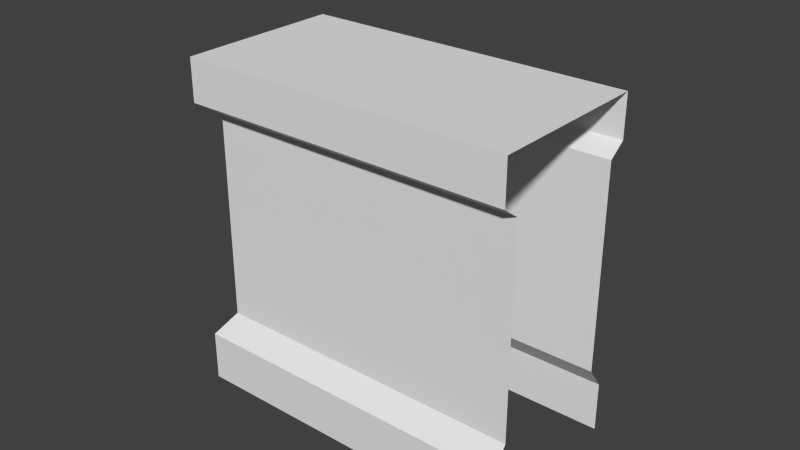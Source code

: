 # Source: dungeon_pixel.blend  (saved by Blender 2.67.0; exported with 4.5.12 LTS)
import bpy
from mathutils import Matrix  # noqa: F401  (used for matrix-valued properties, if any)

bpy.ops.wm.read_factory_settings(use_empty=True)
scene = bpy.context.scene
scene.name = 'Scene'

# ---- collections
col_collection_2 = bpy.data.collections.new('Collection 2'); scene.collection.children.link(col_collection_2)
col_collection_2.hide_render = True
col_collection_2.hide_viewport = True
col_collection_3 = bpy.data.collections.new('Collection 3'); scene.collection.children.link(col_collection_3)
col_collection_4 = bpy.data.collections.new('Collection 4'); scene.collection.children.link(col_collection_4)
col_collection_4.hide_render = True
col_collection_4.hide_viewport = True
col_collection_5 = bpy.data.collections.new('Collection 5'); scene.collection.children.link(col_collection_5)
col_collection_5.hide_render = True
col_collection_5.hide_viewport = True
col_collection_6 = bpy.data.collections.new('Collection 6'); scene.collection.children.link(col_collection_6)
col_collection_6.hide_render = True
col_collection_6.hide_viewport = True
col_collection_7 = bpy.data.collections.new('Collection 7'); scene.collection.children.link(col_collection_7)
col_collection_7.hide_render = True
col_collection_7.hide_viewport = True
col_collection_8 = bpy.data.collections.new('Collection 8'); scene.collection.children.link(col_collection_8)
col_collection_8.hide_render = True
col_collection_8.hide_viewport = True

# ---- world
world_world = bpy.data.worlds.new('World'); scene.world = world_world
world_world.color = (0.05088, 0.05088, 0.05088)
world_world.use_sun_shadow = False
world_world.sun_shadow_jitter_overblur = 0.0
world_world.cycles.sampling_method = 'MANUAL'
world_world.cycles.sample_map_resolution = 256

# ---- meshes
me_plane = bpy.data.meshes.new('Plane')
me_plane.from_pydata([(-1.0, -1.0, 0.0), (1.0, -1.0, 0.0), (-1.0, 1.0, 0.0), (1.0, 1.0, 0.0)], [], [(0, 1, 3, 2)])
_uv = me_plane.uv_layers.new(name='UVMap')
_uv.uv.foreach_set('vector', [0.03538, 0.4098, 0.1906, 0.4098, 0.1906, 0.5651, 0.03538, 0.5651])
me_plane.use_remesh_preserve_volume = False
me_plane.use_remesh_preserve_attributes = False
me_plane.use_mirror_vertex_groups = False
me_plane.use_paint_bone_selection = False
me_plane.use_paint_mask = True
me_plane.update()
me_plane_003 = bpy.data.meshes.new('Plane.003')
me_plane_003.from_pydata([(-1.0, -0.5, 0.0), (1.0, -0.5, 0.0), (-1.0, 0.5, 0.0), (1.0, 0.5, 0.0), (-1.0, -0.5, 2.0), (1.0, -0.5, 2.0), (-1.0, 0.5, 2.0), (1.0, 0.5, 2.0), (-1.0, -0.5, 0.3), (1.0, -0.5, 0.3), (1.0, 0.5, 0.3), (-1.0, 0.5, 0.3), (1.0, -0.5, 1.745), (-1.0, -0.5, 1.745), (-1.0, 0.5, 1.745), (1.0, 0.5, 1.745), (-0.9, -0.4, 1.673), (1.0, -0.4, 1.673), (1.0, 0.4, 1.673), (-0.9, 0.4, 1.673), (1.0, 0.4, 0.4373), (-0.9, 0.4, 0.4373), (-0.9, -0.4, 0.4373), (1.0, -0.4, 0.4373)], [], [(15, 14, 6, 7), (13, 12, 5, 4), (4, 5, 7, 6), (0, 1, 9, 8), (3, 2, 11, 10), (16, 17, 12, 13), (18, 19, 14, 15), (22, 23, 17, 16), (20, 21, 19, 18), (10, 11, 21, 20), (8, 9, 23, 22), (14, 13, 4, 6), (19, 16, 13, 14), (21, 22, 16, 19), (22, 21, 11, 8), (8, 11, 2, 0)])
_uv = me_plane_003.uv_layers.new(name='UVMap')
_uv.uv.foreach_set('vector', [0.6493, 0.005415, 0.6493, 0.1519, 0.6306, 0.1519, 0.6306, 0.005415, 0.6263, 0.005415, 0.6263, 0.1519, 0.6076, 0.1519, 0.6076, 0.005415, 0.3688, 0.234, 0.4551, 0.234, 0.4551, 0.3072, 0.3688, 0.3072, 0.4763, 0.005415, 0.4763, 0.1519, 0.4543, 0.1519, 0.4543, 0.005415, 0.4806, 0.1519, 0.4806, 0.005415, 0.5026, 0.005415, 0.5026, 0.1519, 0.4665, 0.1636, 0.3537, 0.1636, 0.3568, 0.1563, 0.4756, 0.1563, 0.3537, 0.2222, 0.4665, 0.2222, 0.4756, 0.2296, 0.3568, 0.2296, 0.4442, 0.01274, 0.4442, 0.1519, 0.3537, 0.1519, 0.3537, 0.01274, 0.5127, 0.1519, 0.5127, 0.01274, 0.6032, 0.01274, 0.6032, 0.1519, 0.5026, 0.1519, 0.5026, 0.005415, 0.5127, 0.01274, 0.5127, 0.1519, 0.4543, 0.005415, 0.4543, 0.1519, 0.4442, 0.1519, 0.4442, 0.01274, 0.3537, 0.3072, 0.3537, 0.234, 0.3688, 0.234, 0.3688, 0.3072, 0.4665, 0.2222, 0.4665, 0.1636, 0.4756, 0.1563, 0.4756, 0.2296, 0.488, 0.1865, 0.5466, 0.1865, 0.5466, 0.2597, 0.488, 0.2597, 0.5466, 0.1865, 0.488, 0.1865, 0.4806, 0.1741, 0.5539, 0.1741, 0.5539, 0.1741, 0.4806, 0.1741, 0.4806, 0.1563, 0.5539, 0.1563])
me_plane_003.use_remesh_preserve_volume = False
me_plane_003.use_remesh_preserve_attributes = False
me_plane_003.use_mirror_vertex_groups = False
me_plane_003.use_paint_bone_selection = False
me_plane_003.use_paint_mask = True
me_plane_003.update()
me_plane_001 = bpy.data.meshes.new('Plane.001')
me_plane_001.from_pydata([(-1.0, -0.5, 0.0), (1.0, -0.5, 0.0), (-1.0, 0.5, 0.0), (1.0, 0.5, 0.0), (-1.0, -0.5, 2.0), (1.0, -0.5, 2.0), (-1.0, 0.5, 2.0), (1.0, 0.5, 2.0), (-1.0, -0.5, 0.3), (1.0, -0.5, 0.3), (1.0, 0.5, 0.3), (-1.0, 0.5, 0.3), (1.0, -0.5, 1.745), (-1.0, -0.5, 1.745), (-1.0, 0.5, 1.745), (1.0, 0.5, 1.745), (-1.0, -0.4, 1.673), (1.0, -0.4, 1.673), (1.0, 0.4, 1.673), (-1.0, 0.4, 1.673), (1.0, 0.4, 0.4373), (-1.0, 0.4, 0.4373), (-1.0, -0.4, 0.4373), (1.0, -0.4, 0.4373)], [], [(15, 14, 6, 7), (13, 12, 5, 4), (4, 5, 7, 6), (0, 1, 9, 8), (3, 2, 11, 10), (16, 17, 12, 13), (18, 19, 14, 15), (22, 23, 17, 16), (20, 21, 19, 18), (10, 11, 21, 20), (8, 9, 23, 22)])
_uv = me_plane_001.uv_layers.new(name='UVMap')
_uv.uv.foreach_set('vector', [0.0412, 0.01625, 0.0412, 0.1619, 0.02041, 0.1619, 0.02041, 0.01625, 0.1835, 0.1848, 0.02041, 0.1848, 0.02041, 0.1662, 0.1835, 0.1662, 0.1883, 0.1619, 0.1883, 0.01625, 0.2699, 0.01625, 0.2699, 0.1619, 0.1835, 0.3119, 0.02041, 0.3119, 0.02041, 0.29, 0.1835, 0.29, 0.1835, 0.01625, 0.1835, 0.1619, 0.159, 0.1619, 0.159, 0.01625, 0.1835, 0.1901, 0.02041, 0.1901, 0.02041, 0.1848, 0.1835, 0.1848, 0.04709, 0.01625, 0.04709, 0.1619, 0.0412, 0.1619, 0.0412, 0.01625, 0.1835, 0.28, 0.02041, 0.28, 0.02041, 0.1901, 0.1835, 0.1901, 0.1478, 0.01625, 0.1478, 0.1619, 0.04709, 0.1619, 0.04709, 0.01625, 0.159, 0.01625, 0.159, 0.1619, 0.1478, 0.1619, 0.1478, 0.01625, 0.1835, 0.29, 0.02041, 0.29, 0.02041, 0.28, 0.1835, 0.28])
me_plane_001.use_remesh_preserve_volume = False
me_plane_001.use_remesh_preserve_attributes = False
me_plane_001.use_mirror_vertex_groups = False
me_plane_001.use_paint_bone_selection = False
me_plane_001.use_paint_mask = True
me_plane_001.update()
me_plane_004 = bpy.data.meshes.new('Plane.004')
me_plane_004.from_pydata([(1.0, 0.5, 0.3), (0.5, 0.5, 0.3), (1.0, -0.5, 0.3), (-1.0, -0.5, 2.0), (-1.0, -0.5, 0.0), (1.0, 0.5, 0.0), (-0.5, 1.0, 0.0), (-1.0, 0.5, 0.0), (1.0, -0.5, 0.0), (0.5, 1.0, 0.0), (0.5, -0.5, 0.3), (-0.5, -0.5, 0.3), (-1.0, -0.5, 0.3), (0.5, 0.5, 0.0), (-0.5, 0.5, 0.0), (-0.5, -0.5, 0.0), (0.5, -0.5, 0.0), (1.0, 0.5, 2.0), (-0.5, 1.0, 2.0), (-1.0, 0.5, 2.0), (1.0, -0.5, 2.0), (0.5, 1.0, 2.0), (0.5, 0.5, 2.0), (-0.5, 0.5, 2.0), (-0.5, -0.5, 2.0), (0.5, -0.5, 2.0), (0.5, 1.0, 0.3), (-1.0, 0.5, 0.3), (-0.5, 0.5, 0.3), (-0.5, 1.0, 0.3), (-0.5, 1.0, 1.745), (-1.0, 0.5, 1.745), (-0.5, 0.5, 1.745), (0.5, 1.0, 1.745), (0.5, 0.5, 1.745), (1.0, 0.5, 1.745), (-1.0, -0.5, 1.745), (-0.5, -0.5, 1.745), (0.5, -0.5, 1.745), (1.0, -0.5, 1.745), (-1.0, -0.4, 0.4445), (-0.5, -0.4, 0.4445), (0.5, -0.4, 0.4445), (1.0, -0.4, 0.4445), (-0.5, -0.4, 1.68), (-1.0, -0.4, 1.68), (1.0, -0.4, 1.68), (0.5, -0.4, 1.68), (-0.4, 1.0, 0.4445), (-1.0, 0.4, 0.4445), (-0.4, 0.4, 0.4445), (0.4, 1.0, 0.4445), (0.4, 0.4, 0.4445), (1.0, 0.4, 0.4445), (-0.4, 0.4, 1.68), (-0.4, 1.0, 1.68), (-1.0, 0.4, 1.68), (1.0, 0.4, 1.68), (0.4, 1.0, 1.68), (0.4, 0.4, 1.68)], [], [(6, 14, 28, 29), (7, 27, 28, 14), (9, 26, 1, 13), (36, 37, 24, 3), (13, 1, 0, 5), (16, 8, 2, 10), (4, 15, 11, 12), (38, 39, 20, 25), (31, 19, 23, 32), (30, 32, 23, 18), (34, 22, 17, 35), (33, 21, 22, 34), (19, 3, 24, 23), (18, 23, 22, 21), (22, 25, 20, 17), (24, 25, 22, 23), (56, 31, 32, 54), (55, 54, 32, 30), (59, 34, 35, 57), (58, 33, 34, 59), (45, 44, 37, 36), (15, 16, 10, 11), (47, 46, 39, 38), (42, 41, 11, 10), (12, 11, 41, 40), (47, 44, 41, 42), (10, 2, 43, 42), (44, 47, 38, 37), (40, 41, 44, 45), (37, 38, 25, 24), (42, 43, 46, 47), (27, 49, 50, 28), (29, 28, 50, 48), (1, 52, 53, 0), (26, 51, 52, 1), (49, 56, 54, 50), (48, 50, 54, 55), (52, 59, 57, 53), (51, 58, 59, 52)])
_uv = me_plane_004.uv_layers.new(name='UVMap')
_uv.uv.foreach_set('vector', [0.8184, 0.8618, 0.855, 0.8618, 0.855, 0.8798, 0.8184, 0.8798, 0.814, 0.9215, 0.792, 0.9215, 0.792, 0.8849, 0.814, 0.8849, 0.9062, 0.832, 0.9062, 0.8139, 0.9428, 0.8139, 0.9428, 0.832, 0.9748, 0.8409, 0.9748, 0.8776, 0.9561, 0.8776, 0.9561, 0.8409, 0.9034, 0.8409, 0.9034, 0.8629, 0.8668, 0.8629, 0.8668, 0.8409, 0.814, 0.8365, 0.814, 0.8732, 0.792, 0.8732, 0.792, 0.8365, 0.814, 0.7266, 0.814, 0.7633, 0.792, 0.7633, 0.792, 0.7266, 0.9748, 0.9508, 0.9748, 0.9874, 0.9561, 0.9874, 0.9561, 0.9508, 0.814, 0.9625, 0.7953, 0.9625, 0.7953, 0.9259, 0.814, 0.9259, 0.8963, 0.7266, 0.8963, 0.7633, 0.8809, 0.7633, 0.8809, 0.7266, 0.7787, 0.9625, 0.76, 0.9625, 0.76, 0.9259, 0.7787, 0.9259, 0.9305, 0.9653, 0.9151, 0.9653, 0.9151, 0.9287, 0.9305, 0.9287, 0.9018, 0.7633, 0.9018, 0.8365, 0.8809, 0.8365, 0.8809, 0.7633, 0.8809, 0.7266, 0.8809, 0.7633, 0.8393, 0.7633, 0.8393, 0.7266, 0.8393, 0.7633, 0.8393, 0.8365, 0.8184, 0.8365, 0.8184, 0.7633, 0.8809, 0.8365, 0.8393, 0.8365, 0.8393, 0.7633, 0.8809, 0.7633, 0.6935, 0.9699, 0.6909, 0.9625, 0.7217, 0.9625, 0.7304, 0.9699, 0.7304, 0.9259, 0.7304, 0.9699, 0.7217, 0.9625, 0.7217, 0.9259, 0.7909, 0.9628, 0.7836, 0.9592, 0.7836, 0.9285, 0.7909, 0.9259, 0.9349, 0.9287, 0.9436, 0.9287, 0.9436, 0.9653, 0.9349, 0.9727, 0.9865, 0.8435, 0.9865, 0.8742, 0.9792, 0.8716, 0.9792, 0.8409, 0.814, 0.7633, 0.814, 0.8365, 0.792, 0.8365, 0.792, 0.7633, 0.9865, 0.9357, 0.9865, 0.9664, 0.9792, 0.9638, 0.9792, 0.9331, 0.7815, 0.8365, 0.7815, 0.7633, 0.792, 0.7633, 0.792, 0.8365, 0.792, 0.7266, 0.792, 0.7633, 0.7815, 0.7633, 0.7815, 0.7266, 0.6909, 0.8365, 0.6909, 0.7633, 0.7815, 0.7633, 0.7815, 0.8365, 0.792, 0.8365, 0.792, 0.8732, 0.7815, 0.8732, 0.7815, 0.8365, 0.9865, 0.8742, 0.9865, 0.9357, 0.9792, 0.9331, 0.9792, 0.8716, 0.7815, 0.7266, 0.7815, 0.7633, 0.6909, 0.7633, 0.6909, 0.7266, 0.9748, 0.8776, 0.9748, 0.9508, 0.9561, 0.9508, 0.9561, 0.8776, 0.7815, 0.8365, 0.7815, 0.8732, 0.6909, 0.8732, 0.6909, 0.8365, 0.792, 0.9215, 0.7815, 0.9215, 0.7815, 0.8776, 0.792, 0.8849, 0.8184, 0.8798, 0.855, 0.8798, 0.8624, 0.8927, 0.8184, 0.8927, 0.9034, 0.8629, 0.9107, 0.8735, 0.8668, 0.8735, 0.8668, 0.8629, 0.9062, 0.8139, 0.9062, 0.8011, 0.9501, 0.8011, 0.9428, 0.8139, 0.7815, 0.9215, 0.6909, 0.9215, 0.6909, 0.8776, 0.7815, 0.8776, 0.8184, 0.8927, 0.8624, 0.8927, 0.8624, 0.9671, 0.8184, 0.9671, 0.9107, 0.8735, 0.9107, 0.964, 0.8668, 0.964, 0.8668, 0.8735, 0.9062, 0.8011, 0.9062, 0.7266, 0.9501, 0.7266, 0.9501, 0.8011])
me_plane_004.use_remesh_preserve_volume = False
me_plane_004.use_remesh_preserve_attributes = False
me_plane_004.use_mirror_vertex_groups = False
me_plane_004.use_paint_bone_selection = False
me_plane_004.use_paint_mask = True
me_plane_004.update()
me_plane_002 = bpy.data.meshes.new('Plane.002')
me_plane_002.from_pydata([(1.0, 0.5, 0.3), (0.5, 0.5, 0.3), (0.5, -1.0, 0.3), (1.0, -0.5, 0.3), (-1.0, -0.5, 2.0), (-1.0, -0.5, 0.0), (0.5, -1.0, 0.0), (1.0, 0.5, 0.0), (-0.5, 1.0, 0.0), (-1.0, 0.5, 0.0), (-0.5, -1.0, 0.0), (1.0, -0.5, 0.0), (0.5, 1.0, 0.0), (0.5, -0.5, 0.3), (-0.5, -1.0, 0.3), (-0.5, -0.5, 0.3), (-1.0, -0.5, 0.3), (0.5, 0.5, 0.0), (-0.5, 0.5, 0.0), (-0.5, -0.5, 0.0), (0.5, -0.5, 0.0), (0.5, -1.0, 2.0), (1.0, 0.5, 2.0), (-0.5, 1.0, 2.0), (-1.0, 0.5, 2.0), (-0.5, -1.0, 2.0), (1.0, -0.5, 2.0), (0.5, 1.0, 2.0), (0.5, 0.5, 2.0), (-0.5, 0.5, 2.0), (-0.5, -0.5, 2.0), (0.5, -0.5, 2.0), (0.5, 1.0, 0.3), (-1.0, 0.5, 0.3), (-0.5, 0.5, 0.3), (-0.5, 1.0, 0.3), (-0.5, 1.0, 1.745), (-1.0, 0.5, 1.745), (-0.5, 0.5, 1.745), (0.5, 1.0, 1.745), (0.5, 0.5, 1.745), (1.0, 0.5, 1.745), (-0.5, -1.0, 1.745), (-1.0, -0.5, 1.745), (-0.5, -0.5, 1.745), (0.5, -1.0, 1.745), (0.5, -0.5, 1.745), (1.0, -0.5, 1.745), (-0.4, -1.0, 0.4445), (-1.0, -0.4, 0.4445), (-0.4, -0.4, 0.4445), (0.4, -1.0, 0.4445), (0.4, -0.4, 0.4445), (1.0, -0.4, 0.4445), (-0.4, -0.4, 1.68), (-0.4, -1.0, 1.68), (-1.0, -0.4, 1.68), (1.0, -0.4, 1.68), (0.4, -1.0, 1.68), (0.4, -0.4, 1.68), (-0.4, 1.0, 0.4445), (-1.0, 0.4, 0.4445), (-0.4, 0.4, 0.4445), (0.4, 1.0, 0.4445), (0.4, 0.4, 0.4445), (1.0, 0.4, 0.4445), (-0.4, 0.4, 1.68), (-0.4, 1.0, 1.68), (-1.0, 0.4, 1.68), (1.0, 0.4, 1.68), (0.4, 1.0, 1.68), (0.4, 0.4, 1.68)], [], [(8, 18, 34, 35), (42, 25, 30, 44), (9, 33, 34, 18), (12, 32, 1, 17), (43, 44, 30, 4), (17, 1, 0, 7), (20, 11, 3, 13), (45, 46, 31, 21), (6, 20, 13, 2), (5, 19, 15, 16), (46, 47, 26, 31), (10, 14, 15, 19), (37, 24, 29, 38), (36, 38, 29, 23), (40, 28, 22, 41), (39, 27, 28, 40), (24, 4, 30, 29), (23, 29, 28, 27), (28, 31, 26, 22), (30, 25, 21, 31), (30, 31, 28, 29), (68, 37, 38, 66), (67, 66, 38, 36), (71, 40, 41, 69), (70, 39, 40, 71), (55, 42, 44, 54), (56, 54, 44, 43), (58, 59, 46, 45), (59, 57, 47, 46), (14, 48, 50, 15), (16, 15, 50, 49), (2, 13, 52, 51), (13, 3, 53, 52), (48, 55, 54, 50), (49, 50, 54, 56), (51, 52, 59, 58), (52, 53, 57, 59), (33, 61, 62, 34), (35, 34, 62, 60), (1, 64, 65, 0), (32, 63, 64, 1), (61, 68, 66, 62), (60, 62, 66, 67), (64, 71, 69, 65), (63, 70, 71, 64)])
_uv = me_plane_002.uv_layers.new(name='UVMap')
_uv.uv.foreach_set('vector', [0.1219, 0.8043, 0.1661, 0.8043, 0.1661, 0.8305, 0.1219, 0.8305, 0.3265, 0.8971, 0.3039, 0.8971, 0.3039, 0.8533, 0.3265, 0.8533, 0.2986, 0.6239, 0.2986, 0.6502, 0.2545, 0.6502, 0.2545, 0.6239, 0.005318, 0.9513, 0.005318, 0.9251, 0.04949, 0.9251, 0.04949, 0.9513, 0.3569, 0.6606, 0.3128, 0.6606, 0.3128, 0.6485, 0.3569, 0.6485, 0.1961, 0.799, 0.1961, 0.7728, 0.2403, 0.7728, 0.2403, 0.799, 0.3622, 0.6677, 0.3622, 0.6239, 0.3767, 0.6239, 0.3767, 0.6677, 0.277, 0.9513, 0.277, 0.9951, 0.2545, 0.9951, 0.2545, 0.9513, 0.1873, 0.8043, 0.2315, 0.8043, 0.2315, 0.8305, 0.1873, 0.8305, 0.3596, 0.8971, 0.3596, 0.8533, 0.374, 0.8533, 0.374, 0.8971, 0.3128, 0.8047, 0.3569, 0.8047, 0.3569, 0.8169, 0.3128, 0.8169, 0.06363, 0.9513, 0.06363, 0.9251, 0.1078, 0.9251, 0.1078, 0.9513, 0.2986, 0.7767, 0.2986, 0.799, 0.2545, 0.799, 0.2545, 0.7767, 0.3759, 0.9023, 0.3759, 0.9461, 0.3534, 0.9461, 0.3534, 0.9023, 0.1961, 0.6463, 0.1961, 0.6239, 0.2403, 0.6239, 0.2403, 0.6463, 0.3543, 0.8971, 0.3318, 0.8971, 0.3318, 0.8533, 0.3543, 0.8533, 0.1378, 0.799, 0.04949, 0.799, 0.04949, 0.7553, 0.1378, 0.7553, 0.182, 0.7553, 0.1378, 0.7553, 0.1378, 0.6677, 0.182, 0.6677, 0.1378, 0.6677, 0.04949, 0.6677, 0.04949, 0.6239, 0.1378, 0.6239, 0.04949, 0.7553, 0.005318, 0.7553, 0.005318, 0.6677, 0.04949, 0.6677, 0.04949, 0.7553, 0.04949, 0.6677, 0.1378, 0.6677, 0.1378, 0.7553, 0.2986, 0.771, 0.2986, 0.7767, 0.2545, 0.7767, 0.2456, 0.771, 0.2911, 0.9513, 0.2911, 0.9954, 0.2823, 0.9911, 0.2823, 0.9544, 0.1873, 0.652, 0.1961, 0.6463, 0.2403, 0.6463, 0.2403, 0.652, 0.3711, 0.8325, 0.3622, 0.8294, 0.3622, 0.7928, 0.3711, 0.7885, 0.3039, 0.6271, 0.3128, 0.6239, 0.3128, 0.6606, 0.3039, 0.6711, 0.3569, 0.6711, 0.3039, 0.6711, 0.3128, 0.6606, 0.3569, 0.6606, 0.3039, 0.8383, 0.3039, 0.7942, 0.3128, 0.8047, 0.3128, 0.8414, 0.3039, 0.7942, 0.3569, 0.7942, 0.3569, 0.8047, 0.3128, 0.8047, 0.06363, 0.9251, 0.06363, 0.9124, 0.1166, 0.9124, 0.1078, 0.9251, 0.3622, 0.7833, 0.3622, 0.7395, 0.3711, 0.7307, 0.3711, 0.7833, 0.1873, 0.8305, 0.2315, 0.8305, 0.2403, 0.8432, 0.1873, 0.8432, 0.3711, 0.6817, 0.3711, 0.7255, 0.3622, 0.7255, 0.3622, 0.673, 0.06363, 0.9124, 0.06363, 0.8043, 0.1166, 0.8043, 0.1166, 0.9124, 0.3569, 0.73, 0.3039, 0.73, 0.3039, 0.6711, 0.3569, 0.6711, 0.1873, 0.8432, 0.2403, 0.8432, 0.2403, 0.9513, 0.1873, 0.9513, 0.3039, 0.7353, 0.3569, 0.7353, 0.3569, 0.7942, 0.3039, 0.7942, 0.2986, 0.6502, 0.2986, 0.6629, 0.2456, 0.6629, 0.2545, 0.6502, 0.1219, 0.8305, 0.1661, 0.8305, 0.1749, 0.8432, 0.1219, 0.8432, 0.1961, 0.7728, 0.1873, 0.7601, 0.2403, 0.7601, 0.2403, 0.7728, 0.005318, 0.9251, 0.005318, 0.9124, 0.05833, 0.9124, 0.04949, 0.9251, 0.2986, 0.6629, 0.2986, 0.771, 0.2456, 0.771, 0.2456, 0.6629, 0.1219, 0.8432, 0.1749, 0.8432, 0.1749, 0.9513, 0.1219, 0.9513, 0.1873, 0.7601, 0.1873, 0.652, 0.2403, 0.652, 0.2403, 0.7601, 0.005318, 0.9124, 0.005318, 0.8043, 0.05833, 0.8043, 0.05833, 0.9124])
me_plane_002.use_remesh_preserve_volume = False
me_plane_002.use_remesh_preserve_attributes = False
me_plane_002.use_mirror_vertex_groups = False
me_plane_002.use_paint_bone_selection = False
me_plane_002.use_paint_mask = True
me_plane_002.update()
me_plane_006 = bpy.data.meshes.new('Plane.006')
me_plane_006.from_pydata([(0.5, 0.5, 0.3), (-1.0, -0.5, 2.0), (-1.0, -0.5, 0.0), (-0.5, 1.0, 0.0), (-1.0, 0.5, 0.0), (0.5, 1.0, 0.0), (0.5, -0.5, 0.3), (-0.5, -0.5, 0.3), (-1.0, -0.5, 0.3), (0.5, 0.5, 0.0), (-0.5, 0.5, 0.0), (-0.5, -0.5, 0.0), (0.5, -0.5, 0.0), (-0.5, 1.0, 2.0), (-1.0, 0.5, 2.0), (0.5, 1.0, 2.0), (0.5, 0.5, 2.0), (-0.5, 0.5, 2.0), (-0.5, -0.5, 2.0), (0.5, -0.5, 2.0), (0.5, 1.0, 0.3), (-1.0, 0.5, 0.3), (-0.5, 0.5, 0.3), (-0.5, 1.0, 0.3), (-0.5, 1.0, 1.745), (-1.0, 0.5, 1.745), (-0.5, 0.5, 1.745), (0.5, 1.0, 1.745), (0.5, 0.5, 1.745), (-1.0, -0.5, 1.745), (-0.5, -0.5, 1.745), (0.5, -0.5, 1.745), (-1.0, -0.4, 0.4445), (-0.5, -0.4, 0.4445), (0.4, -0.4, 0.4445), (-0.5, -0.4, 1.68), (-1.0, -0.4, 1.68), (-0.4, 1.0, 0.4445), (-1.0, 0.4, 0.4445), (-0.4, 0.4, 0.4445), (0.4, 1.0, 0.4445), (0.4, 0.5, 0.4445), (-0.4, 0.4, 1.68), (-0.4, 1.0, 1.68), (-1.0, 0.4, 1.68), (0.4, 1.0, 1.68), (0.4, 0.5, 1.68), (0.4, -0.4, 1.68)], [], [(3, 10, 22, 23), (4, 21, 22, 10), (5, 20, 0, 9), (29, 30, 18, 1), (2, 11, 7, 8), (25, 14, 17, 26), (24, 26, 17, 13), (27, 15, 16, 28), (14, 1, 18, 17), (13, 17, 16, 15), (18, 19, 16, 17), (44, 25, 26, 42), (43, 42, 26, 24), (45, 27, 28, 46), (36, 35, 30, 29), (11, 12, 6, 7), (34, 33, 7, 6), (8, 7, 33, 32), (32, 33, 35, 36), (30, 31, 19, 18), (21, 38, 39, 22), (23, 22, 39, 37), (20, 40, 41, 0), (38, 44, 42, 39), (37, 39, 42, 43), (40, 45, 46, 41), (47, 35, 33, 34), (35, 47, 31, 30), (46, 28, 31, 47), (41, 46, 47, 34), (28, 16, 19, 31), (9, 0, 6, 12), (0, 41, 34, 6)])
_uv = me_plane_006.uv_layers.new(name='UVMap')
_uv.uv.foreach_set('vector', [0.4582, 0.3616, 0.4933, 0.3616, 0.4933, 0.3789, 0.4582, 0.3789, 0.4921, 0.5928, 0.471, 0.5928, 0.471, 0.5576, 0.4921, 0.5576, 0.3571, 0.4512, 0.3571, 0.4686, 0.322, 0.4686, 0.322, 0.4512, 0.5046, 0.447, 0.5046, 0.4119, 0.5225, 0.4119, 0.5225, 0.447, 0.3698, 0.3416, 0.3698, 0.3767, 0.3487, 0.3767, 0.3487, 0.3416, 0.3116, 0.5917, 0.2937, 0.5917, 0.2937, 0.5565, 0.3116, 0.5565, 0.374, 0.4916, 0.4091, 0.4916, 0.4091, 0.5064, 0.374, 0.5064, 0.5193, 0.5723, 0.5046, 0.5723, 0.5046, 0.5372, 0.5193, 0.5372, 0.4091, 0.4864, 0.4794, 0.4864, 0.4794, 0.5064, 0.4091, 0.5064, 0.374, 0.5064, 0.4091, 0.5064, 0.4091, 0.5464, 0.374, 0.5464, 0.4794, 0.5064, 0.4794, 0.5464, 0.4091, 0.5464, 0.4091, 0.5064, 0.2541, 0.5987, 0.2517, 0.5917, 0.2811, 0.5917, 0.2895, 0.5987, 0.2895, 0.5565, 0.2895, 0.5987, 0.2811, 0.5917, 0.2811, 0.5565, 0.4794, 0.597, 0.4794, 0.6054, 0.4443, 0.6054, 0.4443, 0.597, 0.3683, 0.4537, 0.3683, 0.4832, 0.3613, 0.4807, 0.3613, 0.4512, 0.3698, 0.3767, 0.3698, 0.447, 0.3487, 0.447, 0.3487, 0.3767, 0.3385, 0.44, 0.3385, 0.3767, 0.3487, 0.3767, 0.3487, 0.447, 0.3487, 0.3416, 0.3487, 0.3767, 0.3385, 0.3767, 0.3385, 0.3416, 0.3385, 0.3416, 0.3385, 0.3767, 0.2517, 0.3767, 0.2517, 0.3416, 0.5046, 0.4119, 0.5046, 0.3416, 0.5225, 0.3416, 0.5225, 0.4119, 0.471, 0.5928, 0.4608, 0.5928, 0.4608, 0.5506, 0.471, 0.5576, 0.4582, 0.3789, 0.4933, 0.3789, 0.5004, 0.3912, 0.4582, 0.3912, 0.3571, 0.4686, 0.3571, 0.4809, 0.322, 0.4809, 0.322, 0.4686, 0.4608, 0.5928, 0.374, 0.5928, 0.374, 0.5506, 0.4608, 0.5506, 0.4582, 0.3912, 0.5004, 0.3912, 0.5004, 0.4627, 0.4582, 0.4627, 0.3571, 0.4809, 0.3571, 0.5523, 0.322, 0.5523, 0.322, 0.4809, 0.2517, 0.44, 0.2517, 0.3767, 0.3385, 0.3767, 0.3385, 0.44, 0.3683, 0.4832, 0.3683, 0.5362, 0.3613, 0.5396, 0.3613, 0.4807, 0.4443, 0.597, 0.4443, 0.6054, 0.374, 0.6054, 0.381, 0.597, 0.322, 0.4809, 0.322, 0.5523, 0.2587, 0.5523, 0.2587, 0.4809, 0.5193, 0.5372, 0.5046, 0.5372, 0.5046, 0.4669, 0.5193, 0.4669, 0.322, 0.4512, 0.322, 0.4686, 0.2517, 0.4686, 0.2517, 0.4512, 0.322, 0.4686, 0.322, 0.4809, 0.2587, 0.4809, 0.2517, 0.4686])
me_plane_006.use_remesh_preserve_volume = False
me_plane_006.use_remesh_preserve_attributes = False
me_plane_006.use_mirror_vertex_groups = False
me_plane_006.use_paint_bone_selection = False
me_plane_006.use_paint_mask = True
me_plane_006.update()
me_plane_005 = bpy.data.meshes.new('Plane.005')
me_plane_005.from_pydata([(-1.0, -0.5, 0.0), (1.0, -0.5, 0.0), (-1.0, 0.5, 0.0), (1.0, 0.5, 0.0), (-1.0, -0.5, 2.0), (1.0, -0.5, 2.0), (-1.0, 0.5, 2.0), (1.0, 0.5, 2.0), (-1.0, -0.5, 0.3), (1.0, -0.5, 0.3), (1.0, 0.5, 0.3), (-1.0, 0.5, 0.3), (1.0, -0.5, 1.745), (-1.0, -0.5, 1.745), (-1.0, 0.5, 1.745), (1.0, 0.5, 1.745), (-1.0, -0.4, 1.673), (1.0, -0.4, 1.673), (1.0, 0.4, 1.673), (-1.0, 0.4, 1.673), (1.0, 0.4, 0.4373), (-1.0, 0.4, 0.4373), (-1.0, -0.4, 0.4373), (1.0, -0.4, 0.4373), (0.0, -0.5, 2.0), (0.0, 0.5, 2.0), (-1.0, 0.0, 2.0), (1.0, 0.0, 2.0), (0.0, 0.0, 2.0), (0.5, -0.5, 2.0), (-0.5, 0.5, 2.0), (-1.0, 0.25, 2.0), (1.0, 0.25, 2.0), (-0.5, -0.5, 2.0), (0.5, 0.5, 2.0), (-1.0, -0.25, 2.0), (1.0, -0.25, 2.0), (0.0, 0.25, 2.0), (0.0, -0.25, 2.0), (-0.5, 0.0, 2.0), (0.5, 0.0, 2.0), (0.5, 0.25, 2.0), (-0.5, 0.25, 2.0), (-0.5, -0.25, 2.0), (0.5, -0.25, 2.0), (-1.0, 0.0, 2.3), (-1.0, 0.25, 2.3), (-1.0, -0.25, 2.3), (-0.5, 0.0, 2.3), (-0.5, 0.25, 2.3), (-0.5, -0.25, 2.3), (0.0, 0.0, 2.3), (0.0, 0.25, 2.3), (0.0, -0.25, 2.3), (0.5, 0.0, 2.3), (0.5, 0.25, 2.3), (0.5, -0.25, 2.3)], [], [(15, 14, 6, 30, 25, 34, 7), (13, 12, 5, 29, 24, 33, 4), (41, 32, 7, 34), (0, 1, 9, 8), (3, 2, 11, 10), (16, 17, 12, 13), (18, 19, 14, 15), (22, 23, 17, 16), (20, 21, 19, 18), (10, 11, 21, 20), (8, 9, 23, 22), (42, 37, 25, 30), (43, 38, 28, 39), (44, 36, 27, 40), (37, 41, 34, 25), (38, 44, 56, 53), (40, 27, 32, 41), (31, 42, 30, 6), (43, 39, 48, 50), (39, 28, 37, 42), (39, 42, 49, 48), (4, 33, 43, 35), (33, 24, 38, 43), (40, 41, 55, 54), (24, 29, 44, 38), (29, 5, 36, 44), (45, 48, 49, 46), (47, 50, 48, 45), (26, 35, 47, 45), (31, 26, 45, 46), (35, 43, 50, 47), (42, 31, 46, 49), (51, 54, 55, 52), (53, 56, 54, 51), (28, 38, 53, 51), (37, 28, 51, 52), (41, 37, 52, 55), (44, 40, 54, 56)])
_uv = me_plane_005.uv_layers.new(name='UVMap')
_uv.uv.foreach_set('vector', [0.9947, 0.02436, 0.8384, 0.02484, 0.8384, 0.004917, 0.8774, 0.004797, 0.9165, 0.004677, 0.9555, 0.004557, 0.9946, 0.004437, 0.9947, 0.1905, 0.8384, 0.1909, 0.8384, 0.171, 0.8774, 0.1709, 0.9165, 0.1708, 0.9555, 0.1707, 0.9946, 0.1705, 0.7897, 0.2295, 0.8288, 0.2296, 0.8287, 0.2491, 0.7897, 0.249, 0.9951, 0.3268, 0.8388, 0.3273, 0.8388, 0.3038, 0.995, 0.3034, 0.9951, 0.1607, 0.8388, 0.1612, 0.8388, 0.1377, 0.995, 0.1372, 0.9947, 0.1961, 0.8384, 0.1966, 0.8384, 0.1909, 0.9947, 0.1905, 0.9947, 0.03, 0.8384, 0.03048, 0.8384, 0.02484, 0.9947, 0.02436, 0.995, 0.2926, 0.8387, 0.2931, 0.8384, 0.1966, 0.9947, 0.1961, 0.995, 0.1265, 0.8387, 0.127, 0.8384, 0.03048, 0.9947, 0.03, 0.995, 0.1372, 0.8388, 0.1377, 0.8387, 0.127, 0.995, 0.1265, 0.995, 0.3034, 0.8388, 0.3038, 0.8387, 0.2931, 0.995, 0.2926, 0.7116, 0.2293, 0.7507, 0.2294, 0.7506, 0.2489, 0.7116, 0.2488, 0.7117, 0.1902, 0.7508, 0.1903, 0.7507, 0.2098, 0.7117, 0.2097, 0.7899, 0.1904, 0.8289, 0.1906, 0.8289, 0.2101, 0.7898, 0.21, 0.7507, 0.2294, 0.7897, 0.2295, 0.7897, 0.249, 0.7506, 0.2489, 0.8289, 0.1126, 0.7898, 0.1125, 0.7899, 0.08905, 0.829, 0.08917, 0.7898, 0.21, 0.8289, 0.2101, 0.8288, 0.2296, 0.7897, 0.2295, 0.6725, 0.2291, 0.7116, 0.2293, 0.7116, 0.2488, 0.6725, 0.2487, 0.7805, 0.07643, 0.7609, 0.07649, 0.7609, 0.05305, 0.7804, 0.05299, 0.7117, 0.2097, 0.7507, 0.2098, 0.7507, 0.2294, 0.7116, 0.2293, 0.7609, 0.07649, 0.7414, 0.07655, 0.7413, 0.05311, 0.7609, 0.05305, 0.6727, 0.1705, 0.7118, 0.1707, 0.7117, 0.1902, 0.6727, 0.1901, 0.7118, 0.1707, 0.7509, 0.1708, 0.7508, 0.1903, 0.7117, 0.1902, 0.7609, 0.1125, 0.7414, 0.1126, 0.7413, 0.08917, 0.7609, 0.08911, 0.7509, 0.1708, 0.7899, 0.1709, 0.7899, 0.1904, 0.7508, 0.1903, 0.7899, 0.1709, 0.829, 0.171, 0.8289, 0.1906, 0.7899, 0.1904, 0.7899, 0.1416, 0.8289, 0.1415, 0.829, 0.161, 0.7899, 0.1612, 0.7898, 0.1221, 0.8289, 0.122, 0.8289, 0.1415, 0.7899, 0.1416, 0.7609, 0.1611, 0.7414, 0.1612, 0.7413, 0.1377, 0.7608, 0.1377, 0.7804, 0.161, 0.7609, 0.1611, 0.7608, 0.1377, 0.7803, 0.1376, 0.7805, 0.282, 0.7414, 0.2821, 0.7413, 0.2586, 0.7804, 0.2585, 0.8289, 0.2821, 0.7898, 0.282, 0.7899, 0.2585, 0.829, 0.2586, 0.8093, 0.04356, 0.8094, 0.004497, 0.829, 0.004557, 0.8289, 0.04362, 0.7898, 0.0435, 0.7899, 0.004437, 0.8094, 0.004497, 0.8093, 0.04356, 0.7609, 0.02793, 0.7414, 0.02799, 0.7413, 0.004557, 0.7608, 0.004497, 0.7804, 0.02787, 0.7609, 0.02793, 0.7608, 0.004497, 0.7803, 0.004437, 0.829, 0.07643, 0.7899, 0.07655, 0.7898, 0.05311, 0.8289, 0.05299, 0.7805, 0.1125, 0.7609, 0.1125, 0.7609, 0.08911, 0.7804, 0.08905])
me_plane_005.use_remesh_preserve_volume = False
me_plane_005.use_remesh_preserve_attributes = False
me_plane_005.use_mirror_vertex_groups = False
me_plane_005.use_paint_bone_selection = False
me_plane_005.use_paint_mask = True
me_plane_005.update()

# ---- objects
ob_floor = bpy.data.objects.new('floor', me_plane)
ob_wallone = bpy.data.objects.new('wallone', me_plane_003)
ob_walltwo = bpy.data.objects.new('walltwo', me_plane_001)
ob_wallthree = bpy.data.objects.new('wallthree', me_plane_004)
ob_wallfour = bpy.data.objects.new('wallfour', me_plane_002)
ob_wallcorner = bpy.data.objects.new('wallcorner', me_plane_006)
ob_walllight = bpy.data.objects.new('walllight', me_plane_005)

# ---- transforms, parenting, visibility, modifiers, constraints
ob_floor.location = (0.0, 0.0, 0.0)
ob_floor.lineart.crease_threshold = 0.0
ob_wallone.location = (0.0, 0.0, 0.0)
ob_wallone.pass_index = 4
ob_wallone.lineart.crease_threshold = 0.0
ob_walltwo.location = (0.0, 0.0, 0.0)
ob_walltwo.lineart.crease_threshold = 0.0
ob_wallthree.location = (0.0, 0.0, 0.0)
ob_wallthree.lineart.crease_threshold = 0.0
ob_wallfour.location = (0.0, 0.0, 0.0)
ob_wallfour.lineart.crease_threshold = 0.0
ob_wallcorner.location = (0.0, 0.0, 0.0)
ob_wallcorner.lineart.crease_threshold = 0.0
ob_walllight.location = (0.0, 0.0, 0.0)
ob_walllight.lineart.crease_threshold = 0.0

# ---- collection membership
col_collection_2.objects.link(ob_floor)
col_collection_3.objects.link(ob_wallone)
col_collection_4.objects.link(ob_walltwo)
col_collection_5.objects.link(ob_wallthree)
col_collection_6.objects.link(ob_wallfour)
col_collection_7.objects.link(ob_wallcorner)
col_collection_8.objects.link(ob_walllight)

# ---- scene / render settings (as saved in the file)
scene.frame_start = 1; scene.frame_end = 250; scene.frame_set(1)
scene.render.engine = 'BLENDER_EEVEE_NEXT'
scene.render.resolution_percentage = 50
scene.render.dither_intensity = 0.0
scene.render.bake_margin = 1
scene.cycles.use_denoising = False
scene.cycles.samples = 10
scene.cycles.sampling_pattern = 'TABULATED_SOBOL'
scene.cycles.light_sampling_threshold = 0.0
scene.cycles.use_adaptive_sampling = False
scene.cycles.use_light_tree = False
scene.cycles.blur_glossy = 0.0
scene.cycles.volume_bounces = 1
scene.cycles.pixel_filter_type = 'GAUSSIAN'
scene.cycles.sample_clamp_indirect = 0.0
scene.view_settings.view_transform = 'Standard'
bpy.context.view_layer.update()

# ---- added for rendering (the .blend has no active camera and no usable light): camera, sun
cam_auto = bpy.data.cameras.new('AutoCamera')
cam_auto.lens = 50.0
cam_auto.sensor_width = 36.0
cam_auto.clip_end = 1000.0
ob_auto_camera = bpy.data.objects.new('AutoCamera', cam_auto)
scene.collection.objects.link(ob_auto_camera)
ob_auto_camera.location = (3.37295, -4.04754, 3.84836)
ob_auto_camera.rotation_euler = (1.09748, -7.21219e-08, 0.694738)
scene.camera = ob_auto_camera
light_auto_sun = bpy.data.lights.new('AutoSun', 'SUN')
light_auto_sun.energy = 3.0
light_auto_sun.angle = 0.0523599
ob_auto_sun = bpy.data.objects.new('AutoSun', light_auto_sun)
scene.collection.objects.link(ob_auto_sun)
ob_auto_sun.rotation_euler = (0.872665, 0.174533, 0.523599)
bpy.context.view_layer.update()
